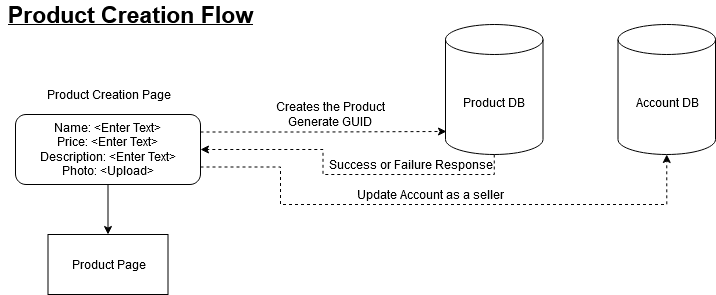

The diagram above was exported from draw.io. Its source (the exported page's mxGraphModel, read from the mxfile embedded in the PNG):
<mxGraphModel dx="1422" dy="791" grid="1" gridSize="10" guides="1" tooltips="1" connect="1" arrows="1" fold="1" page="1" pageScale="1" pageWidth="1169" pageHeight="827" math="0" shadow="0">
  <root>
    <mxCell id="a4bVEDaU9OtC0141_e9Y-0" />
    <mxCell id="a4bVEDaU9OtC0141_e9Y-1" parent="a4bVEDaU9OtC0141_e9Y-0" />
    <mxCell id="2nrjbkchwrZoio0Kan-9-0" value="&lt;u&gt;&lt;b&gt;&lt;font style=&quot;font-size: 23px&quot;&gt;Product Creation Flow&lt;/font&gt;&lt;/b&gt;&lt;/u&gt;" style="text;html=1;align=center;verticalAlign=middle;resizable=0;points=[];autosize=1;" parent="a4bVEDaU9OtC0141_e9Y-1" vertex="1">
      <mxGeometry x="227" y="269" width="260" height="20" as="geometry" />
    </mxCell>
    <mxCell id="2nrjbkchwrZoio0Kan-9-1" style="edgeStyle=orthogonalEdgeStyle;rounded=0;orthogonalLoop=1;jettySize=auto;html=1;exitX=0.5;exitY=1;exitDx=0;exitDy=0;exitPerimeter=0;entryX=1;entryY=0.5;entryDx=0;entryDy=0;dashed=1;" parent="a4bVEDaU9OtC0141_e9Y-1" source="2nrjbkchwrZoio0Kan-9-2" target="2nrjbkchwrZoio0Kan-9-9" edge="1">
      <mxGeometry relative="1" as="geometry" />
    </mxCell>
    <mxCell id="2nrjbkchwrZoio0Kan-9-2" value="Product DB" style="shape=cylinder3;whiteSpace=wrap;html=1;boundedLbl=1;backgroundOutline=1;size=15;" parent="a4bVEDaU9OtC0141_e9Y-1" vertex="1">
      <mxGeometry x="672" y="289" width="97.5" height="130" as="geometry" />
    </mxCell>
    <mxCell id="2nrjbkchwrZoio0Kan-9-3" value="Product Creation Page" style="text;html=1;align=center;verticalAlign=middle;resizable=0;points=[];autosize=1;" parent="a4bVEDaU9OtC0141_e9Y-1" vertex="1">
      <mxGeometry x="264.5" y="349" width="140" height="20" as="geometry" />
    </mxCell>
    <mxCell id="2nrjbkchwrZoio0Kan-9-4" value="&lt;div&gt;&lt;br&gt;&lt;/div&gt;" style="rounded=0;whiteSpace=wrap;html=1;" parent="a4bVEDaU9OtC0141_e9Y-1" vertex="1">
      <mxGeometry x="274.5" y="499" width="120" height="60" as="geometry" />
    </mxCell>
    <mxCell id="2nrjbkchwrZoio0Kan-9-5" value="Product Page" style="text;html=1;align=center;verticalAlign=middle;resizable=0;points=[];autosize=1;" parent="a4bVEDaU9OtC0141_e9Y-1" vertex="1">
      <mxGeometry x="289.5" y="519" width="90" height="20" as="geometry" />
    </mxCell>
    <mxCell id="2nrjbkchwrZoio0Kan-9-6" style="edgeStyle=orthogonalEdgeStyle;rounded=0;orthogonalLoop=1;jettySize=auto;html=1;exitX=1;exitY=0.25;exitDx=0;exitDy=0;entryX=0.01;entryY=0.823;entryDx=0;entryDy=0;entryPerimeter=0;dashed=1;" parent="a4bVEDaU9OtC0141_e9Y-1" source="2nrjbkchwrZoio0Kan-9-9" target="2nrjbkchwrZoio0Kan-9-2" edge="1">
      <mxGeometry relative="1" as="geometry">
        <Array as="points">
          <mxPoint x="550" y="397" />
        </Array>
      </mxGeometry>
    </mxCell>
    <mxCell id="2nrjbkchwrZoio0Kan-9-7" style="edgeStyle=orthogonalEdgeStyle;rounded=0;orthogonalLoop=1;jettySize=auto;html=1;exitX=1;exitY=0.75;exitDx=0;exitDy=0;entryX=0.5;entryY=1;entryDx=0;entryDy=0;entryPerimeter=0;dashed=1;" parent="a4bVEDaU9OtC0141_e9Y-1" source="2nrjbkchwrZoio0Kan-9-9" target="2nrjbkchwrZoio0Kan-9-10" edge="1">
      <mxGeometry relative="1" as="geometry">
        <Array as="points">
          <mxPoint x="507" y="432" />
          <mxPoint x="507" y="469" />
          <mxPoint x="893" y="469" />
        </Array>
      </mxGeometry>
    </mxCell>
    <mxCell id="2nrjbkchwrZoio0Kan-9-8" style="edgeStyle=orthogonalEdgeStyle;rounded=0;orthogonalLoop=1;jettySize=auto;html=1;exitX=0.5;exitY=1;exitDx=0;exitDy=0;entryX=0.5;entryY=0;entryDx=0;entryDy=0;" parent="a4bVEDaU9OtC0141_e9Y-1" source="2nrjbkchwrZoio0Kan-9-9" target="2nrjbkchwrZoio0Kan-9-4" edge="1">
      <mxGeometry relative="1" as="geometry" />
    </mxCell>
    <mxCell id="2nrjbkchwrZoio0Kan-9-9" value="&lt;div&gt;Name: &amp;lt;Enter Text&amp;gt;&lt;br&gt;&lt;/div&gt;&lt;div&gt;Price: &amp;lt;Enter Text&amp;gt;&lt;/div&gt;&lt;div&gt;Description: &amp;lt;Enter Text&amp;gt;&lt;/div&gt;&lt;div&gt;Photo: &amp;lt;Upload&amp;gt;&lt;/div&gt;" style="rounded=1;whiteSpace=wrap;html=1;" parent="a4bVEDaU9OtC0141_e9Y-1" vertex="1">
      <mxGeometry x="242" y="379" width="185" height="70" as="geometry" />
    </mxCell>
    <mxCell id="2nrjbkchwrZoio0Kan-9-10" value="Account DB" style="shape=cylinder3;whiteSpace=wrap;html=1;boundedLbl=1;backgroundOutline=1;size=15;" parent="a4bVEDaU9OtC0141_e9Y-1" vertex="1">
      <mxGeometry x="844.5" y="289" width="97.5" height="130" as="geometry" />
    </mxCell>
    <mxCell id="2nrjbkchwrZoio0Kan-9-11" value="&lt;div&gt;Creates the Product&lt;/div&gt;&lt;div&gt;Generate GUID&lt;br&gt;&lt;/div&gt;" style="text;html=1;align=center;verticalAlign=middle;resizable=0;points=[];autosize=1;" parent="a4bVEDaU9OtC0141_e9Y-1" vertex="1">
      <mxGeometry x="497" y="364" width="120" height="30" as="geometry" />
    </mxCell>
    <mxCell id="2nrjbkchwrZoio0Kan-9-12" value="Success or Failure Response" style="text;html=1;align=center;verticalAlign=middle;resizable=0;points=[];autosize=1;" parent="a4bVEDaU9OtC0141_e9Y-1" vertex="1">
      <mxGeometry x="547" y="419" width="180" height="20" as="geometry" />
    </mxCell>
    <mxCell id="2nrjbkchwrZoio0Kan-9-13" value="Update Account as a seller" style="text;html=1;align=center;verticalAlign=middle;resizable=0;points=[];autosize=1;" parent="a4bVEDaU9OtC0141_e9Y-1" vertex="1">
      <mxGeometry x="577" y="449" width="160" height="20" as="geometry" />
    </mxCell>
  </root>
</mxGraphModel>